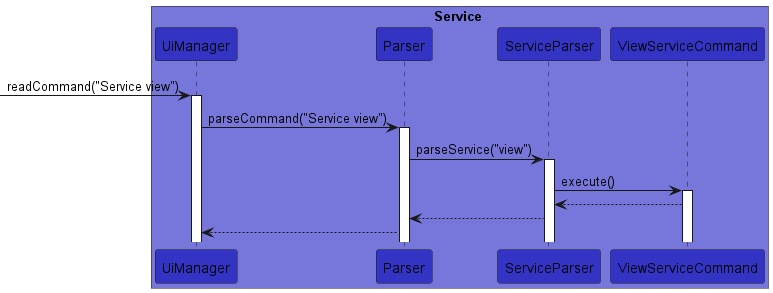

The diagram above was rendered by PlantUML. Its source (embedded in the PNG):
@startuml
!include style.puml

box Service LOGIC_COLOR_T1
participant UiManager LOGIC_COLOR
participant Parser LOGIC_COLOR
participant ServiceParser LOGIC_COLOR
participant ViewServiceCommand LOGIC_COLOR
end box

[-> UiManager : readCommand("Service view")
activate UiManager

UiManager -> Parser : parseCommand("Service view")
activate Parser

Parser -> ServiceParser : parseService("view")
activate ServiceParser

ServiceParser -> ViewServiceCommand : execute()
activate ViewServiceCommand

ViewServiceCommand --> ServiceParser
ServiceParser --> Parser
Parser --> UiManager

@enduml